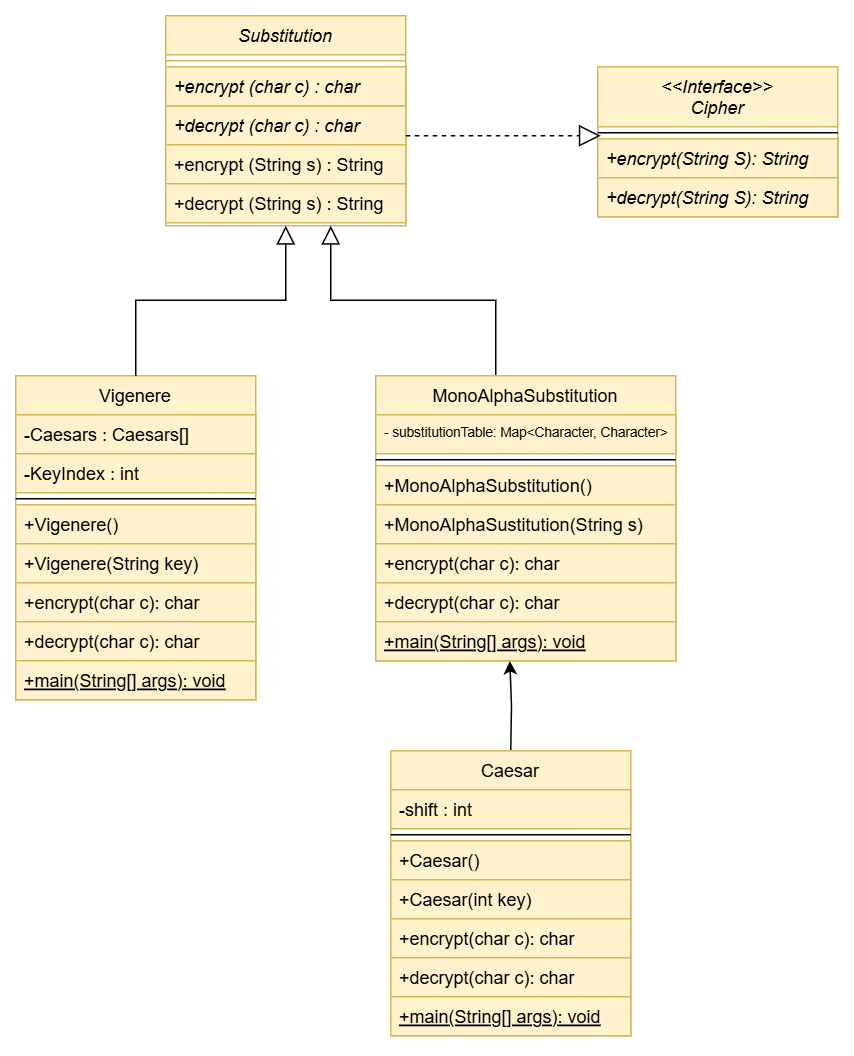

The diagram above was exported from draw.io. Its source (the exported page's mxGraphModel, read from the mxfile embedded in the PNG):
<mxGraphModel dx="1310" dy="702" grid="1" gridSize="10" guides="1" tooltips="1" connect="1" arrows="1" fold="1" page="1" pageScale="1" pageWidth="827" pageHeight="1169" math="0" shadow="0">
  <root>
    <mxCell id="WIyWlLk6GJQsqaUBKTNV-0" />
    <mxCell id="WIyWlLk6GJQsqaUBKTNV-1" parent="WIyWlLk6GJQsqaUBKTNV-0" />
    <mxCell id="zkfFHV4jXpPFQw0GAbJ--0" value="Substitution" style="swimlane;fontStyle=2;align=center;verticalAlign=top;childLayout=stackLayout;horizontal=1;startSize=26;horizontalStack=0;resizeParent=1;resizeLast=0;collapsible=1;marginBottom=0;rounded=0;shadow=0;strokeWidth=1;fillColor=#fff2cc;strokeColor=#d6b656;" parent="WIyWlLk6GJQsqaUBKTNV-1" vertex="1">
      <mxGeometry x="220" y="120" width="160" height="140" as="geometry">
        <mxRectangle x="230" y="140" width="160" height="26" as="alternateBounds" />
      </mxGeometry>
    </mxCell>
    <mxCell id="zkfFHV4jXpPFQw0GAbJ--4" value="" style="line;html=1;strokeWidth=1;align=left;verticalAlign=middle;spacingTop=-1;spacingLeft=3;spacingRight=3;rotatable=0;labelPosition=right;points=[];portConstraint=eastwest;fillColor=#fff2cc;strokeColor=#d6b656;" parent="zkfFHV4jXpPFQw0GAbJ--0" vertex="1">
      <mxGeometry y="26" width="160" height="8" as="geometry" />
    </mxCell>
    <mxCell id="zkfFHV4jXpPFQw0GAbJ--5" value="Purchase Parking Pass" style="text;align=left;verticalAlign=top;spacingLeft=4;spacingRight=4;overflow=hidden;rotatable=0;points=[[0,0.5],[1,0.5]];portConstraint=eastwest;fillColor=#fff2cc;strokeColor=#d6b656;" parent="zkfFHV4jXpPFQw0GAbJ--0" vertex="1">
      <mxGeometry y="34" width="160" height="26" as="geometry" />
    </mxCell>
    <mxCell id="tJFhfpH-H6QYFaTyB5UK-1" value="+decrypt (char c) : char " style="text;align=left;verticalAlign=top;spacingLeft=4;spacingRight=4;overflow=hidden;rotatable=0;points=[[0,0.5],[1,0.5]];portConstraint=eastwest;fillColor=#fff2cc;strokeColor=#d6b656;fontStyle=2" vertex="1" parent="zkfFHV4jXpPFQw0GAbJ--0">
      <mxGeometry y="60" width="160" height="26" as="geometry" />
    </mxCell>
    <mxCell id="tJFhfpH-H6QYFaTyB5UK-2" value="+encrypt (String s) : String" style="text;align=left;verticalAlign=top;spacingLeft=4;spacingRight=4;overflow=hidden;rotatable=0;points=[[0,0.5],[1,0.5]];portConstraint=eastwest;fillColor=#fff2cc;strokeColor=#d6b656;" vertex="1" parent="zkfFHV4jXpPFQw0GAbJ--0">
      <mxGeometry y="86" width="160" height="26" as="geometry" />
    </mxCell>
    <mxCell id="tJFhfpH-H6QYFaTyB5UK-3" value="+decrypt (String s) : String" style="text;align=left;verticalAlign=top;spacingLeft=4;spacingRight=4;overflow=hidden;rotatable=0;points=[[0,0.5],[1,0.5]];portConstraint=eastwest;fillColor=#fff2cc;strokeColor=#d6b656;" vertex="1" parent="zkfFHV4jXpPFQw0GAbJ--0">
      <mxGeometry y="112" width="160" height="26" as="geometry" />
    </mxCell>
    <mxCell id="zkfFHV4jXpPFQw0GAbJ--6" value="Vigenere" style="swimlane;fontStyle=0;align=center;verticalAlign=top;childLayout=stackLayout;horizontal=1;startSize=26;horizontalStack=0;resizeParent=1;resizeLast=0;collapsible=1;marginBottom=0;rounded=0;shadow=0;strokeWidth=1;fillColor=#fff2cc;strokeColor=#d6b656;" parent="WIyWlLk6GJQsqaUBKTNV-1" vertex="1">
      <mxGeometry x="120" y="360" width="160" height="216" as="geometry">
        <mxRectangle x="130" y="380" width="160" height="26" as="alternateBounds" />
      </mxGeometry>
    </mxCell>
    <mxCell id="zkfFHV4jXpPFQw0GAbJ--7" value="-Caesars : Caesars[]" style="text;align=left;verticalAlign=top;spacingLeft=4;spacingRight=4;overflow=hidden;rotatable=0;points=[[0,0.5],[1,0.5]];portConstraint=eastwest;fillColor=#fff2cc;strokeColor=#d6b656;" parent="zkfFHV4jXpPFQw0GAbJ--6" vertex="1">
      <mxGeometry y="26" width="160" height="26" as="geometry" />
    </mxCell>
    <mxCell id="zkfFHV4jXpPFQw0GAbJ--8" value="-KeyIndex : int" style="text;align=left;verticalAlign=top;spacingLeft=4;spacingRight=4;overflow=hidden;rotatable=0;points=[[0,0.5],[1,0.5]];portConstraint=eastwest;rounded=0;shadow=0;html=0;fillColor=#fff2cc;strokeColor=#d6b656;" parent="zkfFHV4jXpPFQw0GAbJ--6" vertex="1">
      <mxGeometry y="52" width="160" height="26" as="geometry" />
    </mxCell>
    <mxCell id="zkfFHV4jXpPFQw0GAbJ--9" value="" style="line;html=1;strokeWidth=1;align=left;verticalAlign=middle;spacingTop=-1;spacingLeft=3;spacingRight=3;rotatable=0;labelPosition=right;points=[];portConstraint=eastwest;" parent="zkfFHV4jXpPFQw0GAbJ--6" vertex="1">
      <mxGeometry y="78" width="160" height="8" as="geometry" />
    </mxCell>
    <mxCell id="zkfFHV4jXpPFQw0GAbJ--10" value="+Vigenere()" style="text;align=left;verticalAlign=top;spacingLeft=4;spacingRight=4;overflow=hidden;rotatable=0;points=[[0,0.5],[1,0.5]];portConstraint=eastwest;fontStyle=0;fillColor=#fff2cc;strokeColor=#d6b656;" parent="zkfFHV4jXpPFQw0GAbJ--6" vertex="1">
      <mxGeometry y="86" width="160" height="26" as="geometry" />
    </mxCell>
    <mxCell id="zkfFHV4jXpPFQw0GAbJ--11" value="+Vigenere(String key)" style="text;align=left;verticalAlign=top;spacingLeft=4;spacingRight=4;overflow=hidden;rotatable=0;points=[[0,0.5],[1,0.5]];portConstraint=eastwest;fillColor=#fff2cc;strokeColor=#d6b656;" parent="zkfFHV4jXpPFQw0GAbJ--6" vertex="1">
      <mxGeometry y="112" width="160" height="26" as="geometry" />
    </mxCell>
    <mxCell id="tJFhfpH-H6QYFaTyB5UK-11" value="+encrypt(char c): char" style="text;align=left;verticalAlign=top;spacingLeft=4;spacingRight=4;overflow=hidden;rotatable=0;points=[[0,0.5],[1,0.5]];portConstraint=eastwest;fillColor=#fff2cc;strokeColor=#d6b656;" vertex="1" parent="zkfFHV4jXpPFQw0GAbJ--6">
      <mxGeometry y="138" width="160" height="26" as="geometry" />
    </mxCell>
    <mxCell id="tJFhfpH-H6QYFaTyB5UK-10" value="+decrypt(char c): char" style="text;align=left;verticalAlign=top;spacingLeft=4;spacingRight=4;overflow=hidden;rotatable=0;points=[[0,0.5],[1,0.5]];portConstraint=eastwest;fillColor=#fff2cc;strokeColor=#d6b656;" vertex="1" parent="zkfFHV4jXpPFQw0GAbJ--6">
      <mxGeometry y="164" width="160" height="26" as="geometry" />
    </mxCell>
    <mxCell id="tJFhfpH-H6QYFaTyB5UK-9" value="+main(String[] args): void" style="text;align=left;verticalAlign=top;spacingLeft=4;spacingRight=4;overflow=hidden;rotatable=0;points=[[0,0.5],[1,0.5]];portConstraint=eastwest;fillColor=#fff2cc;strokeColor=#d6b656;fontStyle=4" vertex="1" parent="zkfFHV4jXpPFQw0GAbJ--6">
      <mxGeometry y="190" width="160" height="26" as="geometry" />
    </mxCell>
    <mxCell id="zkfFHV4jXpPFQw0GAbJ--12" value="" style="endArrow=block;endSize=10;endFill=0;shadow=0;strokeWidth=1;rounded=0;curved=0;edgeStyle=elbowEdgeStyle;elbow=vertical;" parent="WIyWlLk6GJQsqaUBKTNV-1" source="zkfFHV4jXpPFQw0GAbJ--6" target="zkfFHV4jXpPFQw0GAbJ--0" edge="1">
      <mxGeometry width="160" relative="1" as="geometry">
        <mxPoint x="200" y="203" as="sourcePoint" />
        <mxPoint x="200" y="203" as="targetPoint" />
      </mxGeometry>
    </mxCell>
    <mxCell id="zkfFHV4jXpPFQw0GAbJ--16" value="" style="endArrow=block;endSize=10;endFill=0;shadow=0;strokeWidth=1;rounded=0;curved=0;edgeStyle=elbowEdgeStyle;elbow=vertical;" parent="WIyWlLk6GJQsqaUBKTNV-1" edge="1">
      <mxGeometry width="160" relative="1" as="geometry">
        <mxPoint x="440" y="359.9999999999999" as="sourcePoint" />
        <mxPoint x="330.0000000000002" y="260" as="targetPoint" />
      </mxGeometry>
    </mxCell>
    <mxCell id="zkfFHV4jXpPFQw0GAbJ--17" value="&lt;&lt;Interface&gt;&gt;&#10;Cipher" style="swimlane;fontStyle=2;align=center;verticalAlign=top;childLayout=stackLayout;horizontal=1;startSize=40;horizontalStack=0;resizeParent=1;resizeLast=0;collapsible=1;marginBottom=0;rounded=0;shadow=0;strokeWidth=1;fillColor=#fff2cc;strokeColor=#d6b656;" parent="WIyWlLk6GJQsqaUBKTNV-1" vertex="1">
      <mxGeometry x="508" y="154" width="160" height="100" as="geometry">
        <mxRectangle x="550" y="140" width="160" height="26" as="alternateBounds" />
      </mxGeometry>
    </mxCell>
    <mxCell id="zkfFHV4jXpPFQw0GAbJ--23" value="" style="line;html=1;strokeWidth=1;align=left;verticalAlign=middle;spacingTop=-1;spacingLeft=3;spacingRight=3;rotatable=0;labelPosition=right;points=[];portConstraint=eastwest;" parent="zkfFHV4jXpPFQw0GAbJ--17" vertex="1">
      <mxGeometry y="40" width="160" height="8" as="geometry" />
    </mxCell>
    <mxCell id="zkfFHV4jXpPFQw0GAbJ--25" value="+encrypt(String S): String" style="text;align=left;verticalAlign=top;spacingLeft=4;spacingRight=4;overflow=hidden;rotatable=0;points=[[0,0.5],[1,0.5]];portConstraint=eastwest;fillColor=#fff2cc;strokeColor=#d6b656;fontStyle=2" parent="zkfFHV4jXpPFQw0GAbJ--17" vertex="1">
      <mxGeometry y="48" width="160" height="26" as="geometry" />
    </mxCell>
    <mxCell id="tJFhfpH-H6QYFaTyB5UK-7" value="+decrypt(String S): String" style="text;align=left;verticalAlign=top;spacingLeft=4;spacingRight=4;overflow=hidden;rotatable=0;points=[[0,0.5],[1,0.5]];portConstraint=eastwest;fillColor=#fff2cc;strokeColor=#d6b656;fontStyle=2" vertex="1" parent="zkfFHV4jXpPFQw0GAbJ--17">
      <mxGeometry y="74" width="160" height="26" as="geometry" />
    </mxCell>
    <mxCell id="tJFhfpH-H6QYFaTyB5UK-0" value="+encrypt (char c) : char" style="text;align=left;verticalAlign=top;spacingLeft=4;spacingRight=4;overflow=hidden;rotatable=0;points=[[0,0.5],[1,0.5]];portConstraint=eastwest;fillColor=#fff2cc;strokeColor=#d6b656;fontStyle=2" vertex="1" parent="WIyWlLk6GJQsqaUBKTNV-1">
      <mxGeometry x="220" y="154" width="160" height="26" as="geometry" />
    </mxCell>
    <mxCell id="tJFhfpH-H6QYFaTyB5UK-5" value="" style="endArrow=block;dashed=1;endFill=0;endSize=12;html=1;rounded=0;" edge="1" parent="WIyWlLk6GJQsqaUBKTNV-1">
      <mxGeometry width="160" relative="1" as="geometry">
        <mxPoint x="380" y="200" as="sourcePoint" />
        <mxPoint x="510" y="200" as="targetPoint" />
        <Array as="points">
          <mxPoint x="470" y="200" />
        </Array>
      </mxGeometry>
    </mxCell>
    <mxCell id="tJFhfpH-H6QYFaTyB5UK-24" value="MonoAlphaSubstitution" style="swimlane;fontStyle=0;align=center;verticalAlign=top;childLayout=stackLayout;horizontal=1;startSize=26;horizontalStack=0;resizeParent=1;resizeLast=0;collapsible=1;marginBottom=0;rounded=0;shadow=0;strokeWidth=1;fillColor=#fff2cc;strokeColor=#d6b656;" vertex="1" parent="WIyWlLk6GJQsqaUBKTNV-1">
      <mxGeometry x="360" y="360" width="200" height="190" as="geometry">
        <mxRectangle x="130" y="380" width="160" height="26" as="alternateBounds" />
      </mxGeometry>
    </mxCell>
    <mxCell id="tJFhfpH-H6QYFaTyB5UK-25" value="- substitutionTable: Map&lt;Character, Character&gt;" style="text;align=left;verticalAlign=top;spacingLeft=4;spacingRight=4;overflow=hidden;rotatable=0;points=[[0,0.5],[1,0.5]];portConstraint=eastwest;fillColor=#fff2cc;strokeColor=#d6b656;fontSize=9;" vertex="1" parent="tJFhfpH-H6QYFaTyB5UK-24">
      <mxGeometry y="26" width="200" height="26" as="geometry" />
    </mxCell>
    <mxCell id="tJFhfpH-H6QYFaTyB5UK-27" value="" style="line;html=1;strokeWidth=1;align=left;verticalAlign=middle;spacingTop=-1;spacingLeft=3;spacingRight=3;rotatable=0;labelPosition=right;points=[];portConstraint=eastwest;" vertex="1" parent="tJFhfpH-H6QYFaTyB5UK-24">
      <mxGeometry y="52" width="200" height="8" as="geometry" />
    </mxCell>
    <mxCell id="tJFhfpH-H6QYFaTyB5UK-28" value="+MonoAlphaSubstitution()" style="text;align=left;verticalAlign=top;spacingLeft=4;spacingRight=4;overflow=hidden;rotatable=0;points=[[0,0.5],[1,0.5]];portConstraint=eastwest;fontStyle=0;fillColor=#fff2cc;strokeColor=#d6b656;" vertex="1" parent="tJFhfpH-H6QYFaTyB5UK-24">
      <mxGeometry y="60" width="200" height="26" as="geometry" />
    </mxCell>
    <mxCell id="tJFhfpH-H6QYFaTyB5UK-29" value="+MonoAlphaSustitution(String s)" style="text;align=left;verticalAlign=top;spacingLeft=4;spacingRight=4;overflow=hidden;rotatable=0;points=[[0,0.5],[1,0.5]];portConstraint=eastwest;fillColor=#fff2cc;strokeColor=#d6b656;" vertex="1" parent="tJFhfpH-H6QYFaTyB5UK-24">
      <mxGeometry y="86" width="200" height="26" as="geometry" />
    </mxCell>
    <mxCell id="tJFhfpH-H6QYFaTyB5UK-30" value="+encrypt(char c): char" style="text;align=left;verticalAlign=top;spacingLeft=4;spacingRight=4;overflow=hidden;rotatable=0;points=[[0,0.5],[1,0.5]];portConstraint=eastwest;fillColor=#fff2cc;strokeColor=#d6b656;" vertex="1" parent="tJFhfpH-H6QYFaTyB5UK-24">
      <mxGeometry y="112" width="200" height="26" as="geometry" />
    </mxCell>
    <mxCell id="tJFhfpH-H6QYFaTyB5UK-31" value="+decrypt(char c): char" style="text;align=left;verticalAlign=top;spacingLeft=4;spacingRight=4;overflow=hidden;rotatable=0;points=[[0,0.5],[1,0.5]];portConstraint=eastwest;fillColor=#fff2cc;strokeColor=#d6b656;" vertex="1" parent="tJFhfpH-H6QYFaTyB5UK-24">
      <mxGeometry y="138" width="200" height="26" as="geometry" />
    </mxCell>
    <mxCell id="tJFhfpH-H6QYFaTyB5UK-32" value="+main(String[] args): void" style="text;align=left;verticalAlign=top;spacingLeft=4;spacingRight=4;overflow=hidden;rotatable=0;points=[[0,0.5],[1,0.5]];portConstraint=eastwest;fillColor=#fff2cc;strokeColor=#d6b656;fontStyle=4" vertex="1" parent="tJFhfpH-H6QYFaTyB5UK-24">
      <mxGeometry y="164" width="200" height="26" as="geometry" />
    </mxCell>
    <mxCell id="tJFhfpH-H6QYFaTyB5UK-41" style="edgeStyle=orthogonalEdgeStyle;rounded=0;orthogonalLoop=1;jettySize=auto;html=1;exitX=0.5;exitY=0;exitDx=0;exitDy=0;entryX=0.447;entryY=1.006;entryDx=0;entryDy=0;entryPerimeter=0;" edge="1" parent="WIyWlLk6GJQsqaUBKTNV-1" target="tJFhfpH-H6QYFaTyB5UK-32">
      <mxGeometry relative="1" as="geometry">
        <mxPoint x="450.0000000000002" y="610" as="sourcePoint" />
      </mxGeometry>
    </mxCell>
    <mxCell id="tJFhfpH-H6QYFaTyB5UK-49" value="Caesar" style="swimlane;fontStyle=0;align=center;verticalAlign=top;childLayout=stackLayout;horizontal=1;startSize=26;horizontalStack=0;resizeParent=1;resizeLast=0;collapsible=1;marginBottom=0;rounded=0;shadow=0;strokeWidth=1;fillColor=#fff2cc;strokeColor=#d6b656;" vertex="1" parent="WIyWlLk6GJQsqaUBKTNV-1">
      <mxGeometry x="370" y="610" width="160" height="190" as="geometry">
        <mxRectangle x="130" y="380" width="160" height="26" as="alternateBounds" />
      </mxGeometry>
    </mxCell>
    <mxCell id="tJFhfpH-H6QYFaTyB5UK-50" value="-shift : int" style="text;align=left;verticalAlign=top;spacingLeft=4;spacingRight=4;overflow=hidden;rotatable=0;points=[[0,0.5],[1,0.5]];portConstraint=eastwest;fillColor=#fff2cc;strokeColor=#d6b656;" vertex="1" parent="tJFhfpH-H6QYFaTyB5UK-49">
      <mxGeometry y="26" width="160" height="26" as="geometry" />
    </mxCell>
    <mxCell id="tJFhfpH-H6QYFaTyB5UK-52" value="" style="line;html=1;strokeWidth=1;align=left;verticalAlign=middle;spacingTop=-1;spacingLeft=3;spacingRight=3;rotatable=0;labelPosition=right;points=[];portConstraint=eastwest;" vertex="1" parent="tJFhfpH-H6QYFaTyB5UK-49">
      <mxGeometry y="52" width="160" height="8" as="geometry" />
    </mxCell>
    <mxCell id="tJFhfpH-H6QYFaTyB5UK-53" value="+Caesar()" style="text;align=left;verticalAlign=top;spacingLeft=4;spacingRight=4;overflow=hidden;rotatable=0;points=[[0,0.5],[1,0.5]];portConstraint=eastwest;fontStyle=0;fillColor=#fff2cc;strokeColor=#d6b656;" vertex="1" parent="tJFhfpH-H6QYFaTyB5UK-49">
      <mxGeometry y="60" width="160" height="26" as="geometry" />
    </mxCell>
    <mxCell id="tJFhfpH-H6QYFaTyB5UK-54" value="+Caesar(int key)" style="text;align=left;verticalAlign=top;spacingLeft=4;spacingRight=4;overflow=hidden;rotatable=0;points=[[0,0.5],[1,0.5]];portConstraint=eastwest;fillColor=#fff2cc;strokeColor=#d6b656;" vertex="1" parent="tJFhfpH-H6QYFaTyB5UK-49">
      <mxGeometry y="86" width="160" height="26" as="geometry" />
    </mxCell>
    <mxCell id="tJFhfpH-H6QYFaTyB5UK-59" value="+encrypt(char c): char" style="text;align=left;verticalAlign=top;spacingLeft=4;spacingRight=4;overflow=hidden;rotatable=0;points=[[0,0.5],[1,0.5]];portConstraint=eastwest;fillColor=#fff2cc;strokeColor=#d6b656;" vertex="1" parent="tJFhfpH-H6QYFaTyB5UK-49">
      <mxGeometry y="112" width="160" height="26" as="geometry" />
    </mxCell>
    <mxCell id="tJFhfpH-H6QYFaTyB5UK-60" value="+decrypt(char c): char" style="text;align=left;verticalAlign=top;spacingLeft=4;spacingRight=4;overflow=hidden;rotatable=0;points=[[0,0.5],[1,0.5]];portConstraint=eastwest;fillColor=#fff2cc;strokeColor=#d6b656;" vertex="1" parent="tJFhfpH-H6QYFaTyB5UK-49">
      <mxGeometry y="138" width="160" height="26" as="geometry" />
    </mxCell>
    <mxCell id="tJFhfpH-H6QYFaTyB5UK-57" value="+main(String[] args): void" style="text;align=left;verticalAlign=top;spacingLeft=4;spacingRight=4;overflow=hidden;rotatable=0;points=[[0,0.5],[1,0.5]];portConstraint=eastwest;fillColor=#fff2cc;strokeColor=#d6b656;fontStyle=4" vertex="1" parent="tJFhfpH-H6QYFaTyB5UK-49">
      <mxGeometry y="164" width="160" height="26" as="geometry" />
    </mxCell>
  </root>
</mxGraphModel>